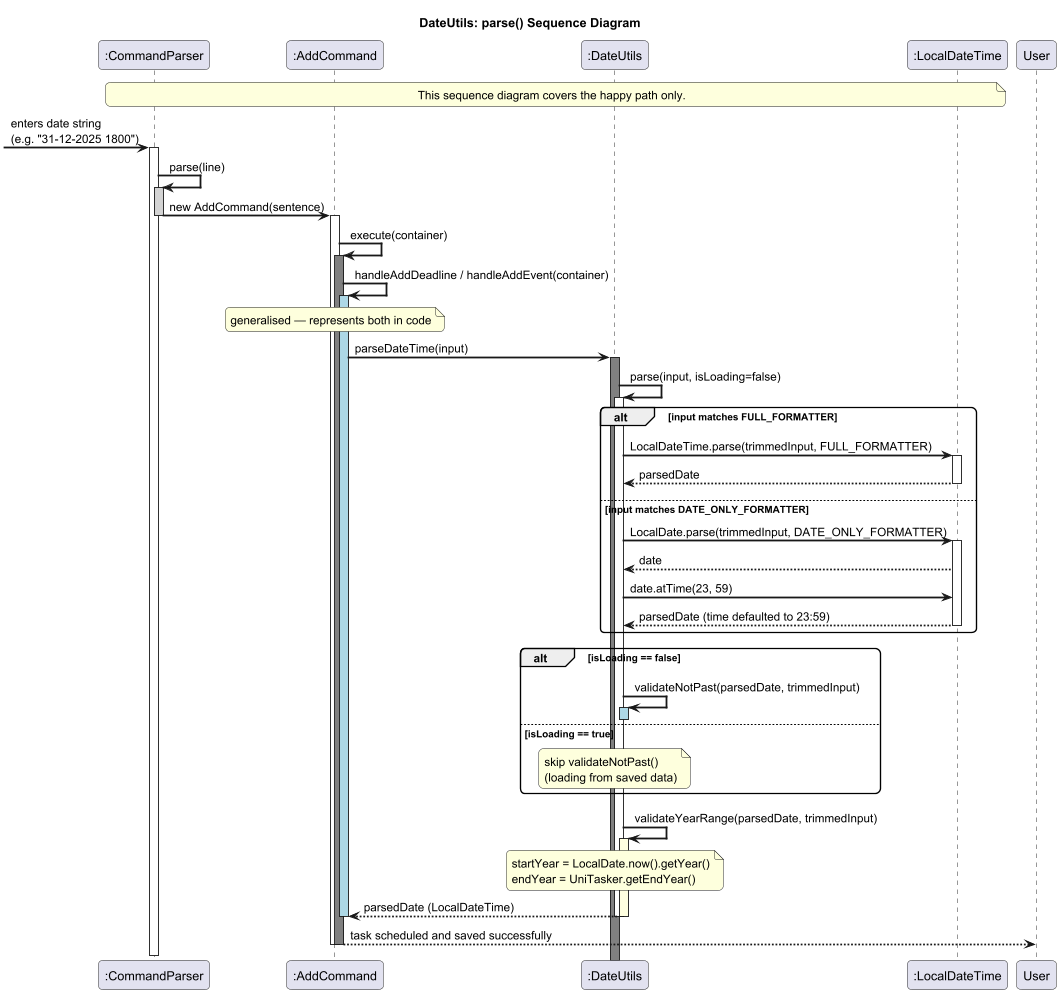

The diagram above was rendered by PlantUML. Its source (embedded in the PNG):
@startuml DateUtilsSequenceDiagram
!pragma teoz true

skinparam sequenceArrowThickness 2
skinparam roundcorner 10

title DateUtils: parse() Sequence Diagram

participant ":CommandParser" as CP
participant ":AddCommand" as AC
participant ":DateUtils" as DU
participant ":LocalDateTime" as LDT

note over CP, LDT : This sequence diagram covers the happy path only.

-> CP : enters date string\n(e.g. "31-12-2025 1800")
activate CP

CP -> CP : parse(line)
activate CP #lightgray
CP -> AC : new AddCommand(sentence)
deactivate CP

activate AC
AC -> AC : execute(container)
activate AC #gray

AC -> AC : handleAddDeadline / handleAddEvent(container)
activate AC #lightblue
note over AC : generalised — represents both in code

AC -> DU : parseDateTime(input)
activate DU #gray

DU -> DU : parse(input, isLoading=false)
activate DU #white

alt input matches FULL_FORMATTER
    DU -> LDT : LocalDateTime.parse(trimmedInput, FULL_FORMATTER)
    activate LDT
    LDT --> DU : parsedDate
    deactivate LDT

else input matches DATE_ONLY_FORMATTER
    DU -> LDT : LocalDate.parse(trimmedInput, DATE_ONLY_FORMATTER)
    activate LDT
    LDT --> DU : date
    DU -> LDT : date.atTime(23, 59)
    LDT --> DU : parsedDate (time defaulted to 23:59)
    deactivate LDT
end

alt isLoading == false
    DU -> DU : validateNotPast(parsedDate, trimmedInput)
    activate DU #lightblue
    deactivate DU

else isLoading == true
    note over DU : skip validateNotPast()\n(loading from saved data)
end

DU -> DU : validateYearRange(parsedDate, trimmedInput)
activate DU #lightyellow
note over DU : startYear = LocalDate.now().getYear()\nendYear = UniTasker.getEndYear()

DU --> AC : parsedDate (LocalDateTime)
deactivate DU
deactivate DU
deactivate AC
AC --> User : task scheduled and saved successfully
deactivate AC
deactivate AC

deactivate CP

@enduml